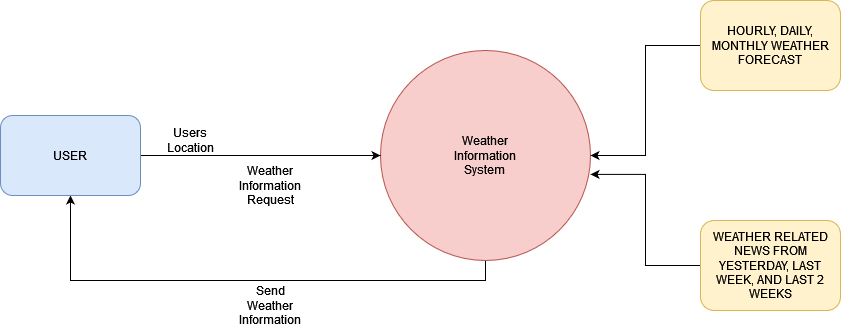

The diagram above was exported from draw.io. Its source (the exported page's mxGraphModel, read from the mxfile embedded in the PNG):
<mxGraphModel dx="1422" dy="752" grid="1" gridSize="10" guides="1" tooltips="1" connect="1" arrows="1" fold="1" page="1" pageScale="1" pageWidth="1100" pageHeight="850" math="0" shadow="0">
  <root>
    <mxCell id="WIyWlLk6GJQsqaUBKTNV-0" />
    <mxCell id="WIyWlLk6GJQsqaUBKTNV-1" parent="WIyWlLk6GJQsqaUBKTNV-0" />
    <mxCell id="Hsw-9-VTUBfIaORWjB0--24" style="edgeStyle=orthogonalEdgeStyle;rounded=0;orthogonalLoop=1;jettySize=auto;html=1;exitX=0.5;exitY=1;exitDx=0;exitDy=0;entryX=0.5;entryY=1;entryDx=0;entryDy=0;" parent="WIyWlLk6GJQsqaUBKTNV-1" source="bS-zrxZcXvsGZxjORy4T-0" target="Hsw-9-VTUBfIaORWjB0--0" edge="1">
      <mxGeometry relative="1" as="geometry">
        <mxPoint x="170" y="470" as="targetPoint" />
        <Array as="points">
          <mxPoint x="595" y="550" />
          <mxPoint x="180" y="550" />
        </Array>
      </mxGeometry>
    </mxCell>
    <mxCell id="bS-zrxZcXvsGZxjORy4T-0" value="&lt;div&gt;Weather&lt;/div&gt;&lt;div&gt;Information&lt;/div&gt;&lt;div&gt;System&lt;br&gt;&lt;/div&gt;" style="ellipse;whiteSpace=wrap;html=1;aspect=fixed;fillColor=#f8cecc;strokeColor=#b85450;" parent="WIyWlLk6GJQsqaUBKTNV-1" vertex="1">
      <mxGeometry x="490" y="320" width="210" height="210" as="geometry" />
    </mxCell>
    <mxCell id="Hsw-9-VTUBfIaORWjB0--22" style="edgeStyle=orthogonalEdgeStyle;rounded=0;orthogonalLoop=1;jettySize=auto;html=1;entryX=1;entryY=0.5;entryDx=0;entryDy=0;" parent="WIyWlLk6GJQsqaUBKTNV-1" source="bS-zrxZcXvsGZxjORy4T-1" target="bS-zrxZcXvsGZxjORy4T-0" edge="1">
      <mxGeometry relative="1" as="geometry">
        <mxPoint x="710" y="425" as="targetPoint" />
      </mxGeometry>
    </mxCell>
    <mxCell id="bS-zrxZcXvsGZxjORy4T-1" value="HOURLY, DAILY, MONTHLY WEATHER FORECAST" style="rounded=1;whiteSpace=wrap;html=1;fillColor=#fff2cc;strokeColor=#d6b656;" parent="WIyWlLk6GJQsqaUBKTNV-1" vertex="1">
      <mxGeometry x="810" y="270" width="140" height="90" as="geometry" />
    </mxCell>
    <mxCell id="mt1fkl9VPlo6wFmYxAgd-0" style="edgeStyle=orthogonalEdgeStyle;rounded=0;orthogonalLoop=1;jettySize=auto;html=1;entryX=1;entryY=0.59;entryDx=0;entryDy=0;entryPerimeter=0;" parent="WIyWlLk6GJQsqaUBKTNV-1" source="bS-zrxZcXvsGZxjORy4T-3" target="bS-zrxZcXvsGZxjORy4T-0" edge="1">
      <mxGeometry relative="1" as="geometry" />
    </mxCell>
    <mxCell id="bS-zrxZcXvsGZxjORy4T-3" value="WEATHER RELATED NEWS FROM YESTERDAY, LAST WEEK, AND LAST 2 WEEKS" style="rounded=1;whiteSpace=wrap;html=1;fillColor=#fff2cc;strokeColor=#d6b656;" parent="WIyWlLk6GJQsqaUBKTNV-1" vertex="1">
      <mxGeometry x="810" y="490" width="140" height="90" as="geometry" />
    </mxCell>
    <mxCell id="Hsw-9-VTUBfIaORWjB0--16" style="edgeStyle=orthogonalEdgeStyle;rounded=0;orthogonalLoop=1;jettySize=auto;html=1;entryX=0;entryY=0.5;entryDx=0;entryDy=0;" parent="WIyWlLk6GJQsqaUBKTNV-1" source="Hsw-9-VTUBfIaORWjB0--0" target="bS-zrxZcXvsGZxjORy4T-0" edge="1">
      <mxGeometry relative="1" as="geometry" />
    </mxCell>
    <mxCell id="Hsw-9-VTUBfIaORWjB0--0" value="USER" style="rounded=1;whiteSpace=wrap;html=1;fillColor=#dae8fc;strokeColor=#6c8ebf;" parent="WIyWlLk6GJQsqaUBKTNV-1" vertex="1">
      <mxGeometry x="110" y="385" width="140" height="80" as="geometry" />
    </mxCell>
    <mxCell id="Hsw-9-VTUBfIaORWjB0--17" value="Users Location" style="text;html=1;strokeColor=none;fillColor=none;align=center;verticalAlign=middle;whiteSpace=wrap;rounded=0;" parent="WIyWlLk6GJQsqaUBKTNV-1" vertex="1">
      <mxGeometry x="270" y="395" width="60" height="30" as="geometry" />
    </mxCell>
    <mxCell id="Hsw-9-VTUBfIaORWjB0--18" value="Weather Information Request" style="text;html=1;strokeColor=none;fillColor=none;align=center;verticalAlign=middle;whiteSpace=wrap;rounded=0;" parent="WIyWlLk6GJQsqaUBKTNV-1" vertex="1">
      <mxGeometry x="350" y="440" width="60" height="30" as="geometry" />
    </mxCell>
    <mxCell id="Hsw-9-VTUBfIaORWjB0--25" value="Send Weather Information" style="text;html=1;strokeColor=none;fillColor=none;align=center;verticalAlign=middle;whiteSpace=wrap;rounded=0;" parent="WIyWlLk6GJQsqaUBKTNV-1" vertex="1">
      <mxGeometry x="350" y="560" width="60" height="30" as="geometry" />
    </mxCell>
  </root>
</mxGraphModel>